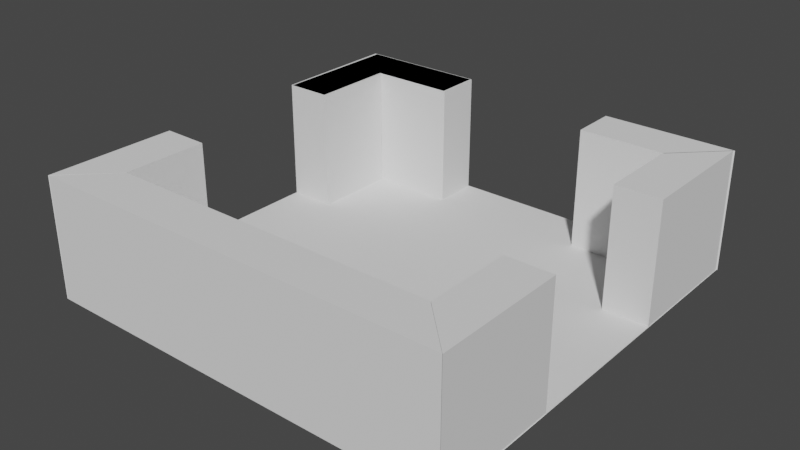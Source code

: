 # Source: 3Doors.blend  (saved by Blender 2.82.7; exported with 4.5.12 LTS)
import bpy
from mathutils import Matrix  # noqa: F401  (used for matrix-valued properties, if any)

bpy.ops.wm.read_factory_settings(use_empty=True)
scene = bpy.context.scene
scene.name = 'Scene'

# ---- collections
col_collection = bpy.data.collections.new('Collection'); scene.collection.children.link(col_collection)

# ---- world
world_world = bpy.data.worlds.new('World'); scene.world = world_world
world_world.use_nodes = True; world_world.node_tree.nodes.clear()
_N = world_world.node_tree.nodes; _L = world_world.node_tree.links
n0 = _N.new('ShaderNodeOutputWorld'); n0.name = 'World Output'; n0.location = (300, 300)
n1 = _N.new('ShaderNodeBackground'); n1.name = 'Background'; n1.location = (10, 300)
n1.inputs[0].default_value = (0.05088, 0.05088, 0.05088, 1.0)
_L.new(n1.outputs[0], n0.inputs[0])
n0.is_active_output = True
world_world.color = (0.05088, 0.05088, 0.05088)
world_world.use_sun_shadow = False
world_world.sun_shadow_jitter_overblur = 0.0

# ---- meshes
me_plane = bpy.data.meshes.new('Plane')
me_plane.from_pydata([(-1.0, -1.0, 0.0), (1.0, -1.0, 0.0), (-1.0, 1.0, 0.0), (1.0, 1.0, 0.0)], [], [(0, 1, 3, 2)])
_uv = me_plane.uv_layers.new(name='UVMap')
_uv.uv.foreach_set('vector', [0.0, 0.0, 1.0, 0.0, 1.0, 1.0, 0.0, 1.0])
me_plane.use_remesh_fix_poles = True
me_plane.use_remesh_preserve_attributes = False
me_plane.use_mirror_vertex_groups = False
me_plane.update()
me_cube_007 = bpy.data.meshes.new('Cube.007')
me_cube_007.from_pydata([(-1.872, 1.0, -1.0), (-1.872, 1.0, 1.0), (1.0, -1.856, -1.0), (1.0, -1.856, 1.0), (1.0, 1.0, -1.0), (1.0, 1.0, 1.0), (0.0, 1.0, -1.0), (0.0, 1.0, 1.0), (0.0, -1.856, -1.0), (0.0, -1.856, 1.0), (-1.872, 0.0, -1.0), (-1.872, 0.0, 1.0), (1.0, 0.0, -1.0), (1.0, 0.0, 1.0), (0.0, 0.0, 1.0), (0.0, 0.0, -1.0)], [], [(10, 11, 1, 0), (6, 7, 5, 4), (12, 13, 3, 2), (15, 12, 2, 8), (13, 14, 9, 3), (15, 14, 11, 10), (2, 3, 9, 8), (0, 1, 7, 6), (0, 6, 15, 10), (5, 7, 14, 13), (7, 1, 11, 14), (6, 4, 12, 15), (4, 5, 13, 12), (15, 8, 9, 14)])
_uv = me_cube_007.uv_layers.new(name='UVMap')
_uv.uv.foreach_set('vector', [0.375, 0.125, 0.625, 0.125, 0.625, 0.25, 0.375, 0.25, 0.375, 0.375, 0.625, 0.375, 0.625, 0.5, 0.375, 0.5, 0.375, 0.625, 0.625, 0.625, 0.625, 0.75, 0.375, 0.75, 0.25, 0.625, 0.375, 0.625, 0.375, 0.75, 0.25, 0.75, 0.625, 0.625, 0.75, 0.625, 0.75, 0.75, 0.625, 0.75, 0.25, 0.625, 0.75, 0.625, 0.625, 0.125, 0.125, 0.625, 0.375, 0.75, 0.625, 0.75, 0.625, 0.875, 0.375, 0.875, 0.375, 0.25, 0.625, 0.25, 0.625, 0.375, 0.375, 0.375, 0.125, 0.5, 0.25, 0.5, 0.25, 0.625, 0.125, 0.625, 0.625, 0.5, 0.75, 0.5, 0.75, 0.625, 0.625, 0.625, 0.75, 0.5, 0.875, 0.5, 0.875, 0.625, 0.75, 0.625, 0.25, 0.5, 0.375, 0.5, 0.375, 0.625, 0.25, 0.625, 0.375, 0.5, 0.625, 0.5, 0.625, 0.625, 0.375, 0.625, 0.25, 0.625, 0.25, 0.75, 0.625, 0.875, 0.75, 0.625])
me_cube_007.use_remesh_fix_poles = True
me_cube_007.use_remesh_preserve_attributes = False
me_cube_007.use_mirror_vertex_groups = False
me_cube_007.update()
me_cube_008 = bpy.data.meshes.new('Cube.008')
me_cube_008.from_pydata([(-1.872, 1.0, -1.0), (-1.872, 1.0, 1.0), (1.0, 1.0, -1.0), (1.0, 1.0, 1.0), (0.0, 1.0, -1.0), (0.0, 1.0, 1.0), (-1.872, 0.0, -1.0), (-1.872, 0.0, 1.0), (0.0, 0.0, 1.0), (0.0, 0.0, -1.0), (-5.359, 1.0, -1.0), (-5.359, 1.0, 1.0), (-8.215, 1.0, -1.0), (-8.215, 1.0, 1.0), (-5.359, 2.687e-06, -1.0), (-5.359, 2.687e-06, 1.0), (-7.215, 1.0, -1.0), (-7.215, 1.0, 1.0), (-7.215, 2.384e-06, 1.0), (-7.215, 2.384e-06, -1.0), (-7.215, 1.0, 1.0), (-7.215, 2.384e-06, 1.0)], [], [(6, 7, 1, 0), (4, 5, 3, 2), (9, 8, 7, 6), (0, 1, 5, 4), (0, 4, 9, 6), (3, 5, 8), (5, 1, 7, 8), (3, 8, 9, 2), (16, 17, 11, 10), (19, 16, 10, 14), (17, 18, 15, 11), (10, 11, 15, 14), (17, 13, 21, 20), (13, 12, 19, 18), (12, 13, 17, 16), (19, 14, 15, 18), (1, 0, 10, 11), (7, 1, 11, 15), (6, 7, 15, 14)])
_uv = me_cube_008.uv_layers.new(name='UVMap')
_uv.uv.foreach_set('vector', [0.375, 0.125, 0.625, 0.125, 0.625, 0.25, 0.375, 0.25, 0.375, 0.375, 0.625, 0.375, 0.625, 0.5, 0.375, 0.5, 0.25, 0.625, 0.75, 0.625, 0.625, 0.125, 0.125, 0.625, 0.375, 0.25, 0.625, 0.25, 0.625, 0.375, 0.375, 0.375, 0.125, 0.5, 0.25, 0.5, 0.25, 0.625, 0.125, 0.625, 0.625, 0.5, 0.75, 0.5, 0.75, 0.625, 0.75, 0.5, 0.875, 0.5, 0.875, 0.625, 0.75, 0.625, 0.625, 0.5, 0.75, 0.625, 0.25, 0.625, 0.375, 0.5, 0.375, 0.625, 0.625, 0.625, 0.625, 0.75, 0.375, 0.75, 0.25, 0.625, 0.375, 0.625, 0.375, 0.75, 0.25, 0.75, 0.625, 0.625, 0.75, 0.625, 0.75, 0.75, 0.625, 0.75, 0.375, 0.75, 0.625, 0.75, 0.625, 0.875, 0.375, 0.875, 0.625, 0.625, 0.625, 0.5, 0.0, 0.0, 0.0, 0.0, 0.625, 0.5, 0.375, 0.5, 0.25, 0.625, 0.75, 0.625, 0.375, 0.5, 0.625, 0.5, 0.625, 0.625, 0.375, 0.625, 0.25, 0.625, 0.25, 0.75, 0.625, 0.875, 0.75, 0.625, 0.625, 0.25, 0.375, 0.25, 0.375, 0.75, 0.625, 0.75, 0.625, 0.125, 0.625, 0.25, 0.625, 0.75, 0.75, 0.75, 0.375, 0.125, 0.625, 0.125, 0.75, 0.75, 0.375, 0.875])
me_cube_008.use_remesh_fix_poles = True
me_cube_008.use_remesh_preserve_attributes = False
me_cube_008.use_mirror_vertex_groups = False
me_cube_008.update()
me_cube_010 = bpy.data.meshes.new('Cube.010')
me_cube_010.from_pydata([(-1.872, 1.0, -1.0), (-1.872, 1.0, 1.0), (1.0, 1.0, -1.0), (1.0, 1.0, 1.0), (0.0, 1.0, -1.0), (0.0, 1.0, 1.0), (-1.872, 0.0, -1.0), (-1.872, 0.0, 1.0), (0.0, 0.0, 1.0), (0.0, 0.0, -1.0), (-5.359, 1.0, -1.0), (-5.359, 1.0, 1.0), (-8.215, 1.0, -1.0), (-8.215, 1.0, 1.0), (-5.359, 2.687e-06, -1.0), (-5.359, 2.687e-06, 1.0), (-7.215, 1.0, -1.0), (-7.215, 1.0, 1.0), (-7.215, 2.384e-06, 1.0), (-7.215, 2.384e-06, -1.0), (-7.215, 1.0, 1.0), (-7.215, 2.384e-06, 1.0)], [], [(6, 7, 1, 0), (4, 5, 3, 2), (9, 8, 7, 6), (0, 1, 5, 4), (0, 4, 9, 6), (3, 5, 8), (5, 1, 7, 8), (3, 8, 9, 2), (16, 17, 11, 10), (19, 16, 10, 14), (17, 18, 15, 11), (10, 11, 15, 14), (17, 13, 21, 20), (13, 12, 19, 18), (12, 13, 17, 16), (19, 14, 15, 18)])
_uv = me_cube_010.uv_layers.new(name='UVMap')
_uv.uv.foreach_set('vector', [0.375, 0.125, 0.625, 0.125, 0.625, 0.25, 0.375, 0.25, 0.375, 0.375, 0.625, 0.375, 0.625, 0.5, 0.375, 0.5, 0.25, 0.625, 0.75, 0.625, 0.625, 0.125, 0.125, 0.625, 0.375, 0.25, 0.625, 0.25, 0.625, 0.375, 0.375, 0.375, 0.125, 0.5, 0.25, 0.5, 0.25, 0.625, 0.125, 0.625, 0.625, 0.5, 0.75, 0.5, 0.75, 0.625, 0.75, 0.5, 0.875, 0.5, 0.875, 0.625, 0.75, 0.625, 0.625, 0.5, 0.75, 0.625, 0.25, 0.625, 0.375, 0.5, 0.375, 0.625, 0.625, 0.625, 0.625, 0.75, 0.375, 0.75, 0.25, 0.625, 0.375, 0.625, 0.375, 0.75, 0.25, 0.75, 0.625, 0.625, 0.75, 0.625, 0.75, 0.75, 0.625, 0.75, 0.375, 0.75, 0.625, 0.75, 0.625, 0.875, 0.375, 0.875, 0.625, 0.625, 0.625, 0.5, 0.0, 0.0, 0.0, 0.0, 0.625, 0.5, 0.375, 0.5, 0.25, 0.625, 0.75, 0.625, 0.375, 0.5, 0.625, 0.5, 0.625, 0.625, 0.375, 0.625, 0.25, 0.625, 0.25, 0.75, 0.625, 0.875, 0.75, 0.625])
me_cube_010.use_remesh_fix_poles = True
me_cube_010.use_remesh_preserve_attributes = False
me_cube_010.use_mirror_vertex_groups = False
me_cube_010.update()
me_cube_011 = bpy.data.meshes.new('Cube.011')
me_cube_011.from_pydata([(-1.872, 1.0, -1.0), (-1.872, 1.0, 1.0), (1.0, 1.0, -1.0), (1.0, 1.0, 1.0), (0.0, 1.0, -1.0), (0.0, 1.0, 1.0), (-1.872, 0.0, -1.0), (-1.872, 0.0, 1.0), (0.0, 0.0, 1.0), (0.0, 0.0, -1.0), (-5.359, 1.0, -1.0), (-5.359, 1.0, 1.0), (-8.215, 1.0, -1.0), (-8.215, 1.0, 1.0), (-5.359, 2.687e-06, -1.0), (-5.359, 2.687e-06, 1.0), (-7.215, 1.0, -1.0), (-7.215, 1.0, 1.0), (-7.215, 2.384e-06, 1.0), (-7.215, 2.384e-06, -1.0), (-7.215, 1.0, 1.0), (-7.215, 2.384e-06, 1.0)], [], [(6, 7, 1, 0), (4, 5, 3, 2), (9, 8, 7, 6), (0, 1, 5, 4), (0, 4, 9, 6), (3, 5, 8), (5, 1, 7, 8), (3, 8, 9, 2), (16, 17, 11, 10), (19, 16, 10, 14), (17, 18, 15, 11), (10, 11, 15, 14), (17, 13, 21, 20), (13, 12, 19, 18), (12, 13, 17, 16), (19, 14, 15, 18)])
_uv = me_cube_011.uv_layers.new(name='UVMap')
_uv.uv.foreach_set('vector', [0.375, 0.125, 0.625, 0.125, 0.625, 0.25, 0.375, 0.25, 0.375, 0.375, 0.625, 0.375, 0.625, 0.5, 0.375, 0.5, 0.25, 0.625, 0.75, 0.625, 0.625, 0.125, 0.125, 0.625, 0.375, 0.25, 0.625, 0.25, 0.625, 0.375, 0.375, 0.375, 0.125, 0.5, 0.25, 0.5, 0.25, 0.625, 0.125, 0.625, 0.625, 0.5, 0.75, 0.5, 0.75, 0.625, 0.75, 0.5, 0.875, 0.5, 0.875, 0.625, 0.75, 0.625, 0.625, 0.5, 0.75, 0.625, 0.25, 0.625, 0.375, 0.5, 0.375, 0.625, 0.625, 0.625, 0.625, 0.75, 0.375, 0.75, 0.25, 0.625, 0.375, 0.625, 0.375, 0.75, 0.25, 0.75, 0.625, 0.625, 0.75, 0.625, 0.75, 0.75, 0.625, 0.75, 0.375, 0.75, 0.625, 0.75, 0.625, 0.875, 0.375, 0.875, 0.625, 0.625, 0.625, 0.5, 0.0, 0.0, 0.0, 0.0, 0.625, 0.5, 0.375, 0.5, 0.25, 0.625, 0.75, 0.625, 0.375, 0.5, 0.625, 0.5, 0.625, 0.625, 0.375, 0.625, 0.25, 0.625, 0.25, 0.75, 0.625, 0.875, 0.75, 0.625])
me_cube_011.use_remesh_fix_poles = True
me_cube_011.use_remesh_preserve_attributes = False
me_cube_011.use_mirror_vertex_groups = False
me_cube_011.update()
me_cube_012 = bpy.data.meshes.new('Cube.012')
me_cube_012.from_pydata([(-1.872, 1.0, -1.0), (-1.872, 1.0, 1.0), (1.0, 1.0, -1.0), (1.0, 1.0, 1.0), (0.0, 1.0, -1.0), (0.0, 1.0, 1.0), (-1.872, 0.0, -1.0), (-1.872, 0.0, 1.0), (0.0, 0.0, 1.0), (0.0, 0.0, -1.0), (-5.359, 1.0, -1.0), (-5.359, 1.0, 1.0), (-8.215, 1.0, -1.0), (-8.215, 1.0, 1.0), (-5.359, 2.687e-06, -1.0), (-5.359, 2.687e-06, 1.0), (-7.215, 1.0, -1.0), (-7.215, 1.0, 1.0), (-7.215, 2.384e-06, 1.0), (-7.215, 2.384e-06, -1.0), (-7.215, 1.0, 1.0), (-7.215, 2.384e-06, 1.0)], [], [(6, 7, 1, 0), (4, 5, 3, 2), (9, 8, 7, 6), (0, 1, 5, 4), (0, 4, 9, 6), (3, 5, 8), (5, 1, 7, 8), (3, 8, 9, 2), (16, 17, 11, 10), (19, 16, 10, 14), (17, 18, 15, 11), (10, 11, 15, 14), (17, 13, 21, 20), (13, 12, 19, 18), (12, 13, 17, 16), (19, 14, 15, 18)])
_uv = me_cube_012.uv_layers.new(name='UVMap')
_uv.uv.foreach_set('vector', [0.375, 0.125, 0.625, 0.125, 0.625, 0.25, 0.375, 0.25, 0.375, 0.375, 0.625, 0.375, 0.625, 0.5, 0.375, 0.5, 0.25, 0.625, 0.75, 0.625, 0.625, 0.125, 0.125, 0.625, 0.375, 0.25, 0.625, 0.25, 0.625, 0.375, 0.375, 0.375, 0.125, 0.5, 0.25, 0.5, 0.25, 0.625, 0.125, 0.625, 0.625, 0.5, 0.75, 0.5, 0.75, 0.625, 0.75, 0.5, 0.875, 0.5, 0.875, 0.625, 0.75, 0.625, 0.625, 0.5, 0.75, 0.625, 0.25, 0.625, 0.375, 0.5, 0.375, 0.625, 0.625, 0.625, 0.625, 0.75, 0.375, 0.75, 0.25, 0.625, 0.375, 0.625, 0.375, 0.75, 0.25, 0.75, 0.625, 0.625, 0.75, 0.625, 0.75, 0.75, 0.625, 0.75, 0.375, 0.75, 0.625, 0.75, 0.625, 0.875, 0.375, 0.875, 0.625, 0.625, 0.625, 0.5, 0.0, 0.0, 0.0, 0.0, 0.625, 0.5, 0.375, 0.5, 0.25, 0.625, 0.75, 0.625, 0.375, 0.5, 0.625, 0.5, 0.625, 0.625, 0.375, 0.625, 0.25, 0.625, 0.25, 0.75, 0.625, 0.875, 0.75, 0.625])
me_cube_012.use_remesh_fix_poles = True
me_cube_012.use_remesh_preserve_attributes = False
me_cube_012.use_mirror_vertex_groups = False
me_cube_012.update()

# ---- objects
ob_floor = bpy.data.objects.new('Floor', me_plane)
ob_corner2 = bpy.data.objects.new('corner2', me_cube_007)
ob_wall = bpy.data.objects.new('wall ', me_cube_008)
ob_wall__001 = bpy.data.objects.new('wall .001', me_cube_010)
ob_wall__002 = bpy.data.objects.new('wall .002', me_cube_011)
ob_wall__003 = bpy.data.objects.new('wall .003', me_cube_012)

# ---- transforms, parenting, visibility, modifiers, constraints
ob_floor.location = (0.0, 0.0, -1.615)
ob_floor.scale = (3.024, 3.024, 1.0)
ob_floor.lineart.crease_threshold = 0.0
ob_corner2.location = (-2.375, 2.37, -0.7443)
ob_corner2.rotation_euler = (0.0, -0.0, 1.571)
ob_corner2.scale = (0.6554, 0.6554, 0.8703)
ob_corner2.lineart.crease_threshold = 0.0
ob_wall.location = (-2.375, -2.371, -0.7443)
ob_wall.rotation_euler = (0.0, -0.0, 3.142)
ob_wall.scale = (0.6554, 0.6554, 0.8703)
ob_wall.lineart.crease_threshold = 0.0
ob_wall__001.location = (2.378, 2.361, -0.7443)
ob_wall__001.rotation_euler = (0.0, 0.0, 4.133e-07)
ob_wall__001.scale = (0.6554, 0.6554, 0.8703)
ob_wall__001.lineart.crease_threshold = 0.0
ob_wall__002.location = (2.36, -2.371, -0.7443)
ob_wall__002.rotation_euler = (0.0, 0.0, 4.712)
ob_wall__002.scale = (0.6554, 0.6554, 0.8703)
ob_wall__002.lineart.crease_threshold = 0.0
ob_wall__003.location = (-2.342, 2.351, -0.7443)
ob_wall__003.rotation_euler = (0.0, -0.0, 7.845)
ob_wall__003.scale = (0.6554, 0.6554, 0.8703)
ob_wall__003.lineart.crease_threshold = 0.0

# ---- collection membership
col_collection.objects.link(ob_floor)
col_collection.objects.link(ob_corner2)
col_collection.objects.link(ob_wall)
col_collection.objects.link(ob_wall__001)
col_collection.objects.link(ob_wall__002)
col_collection.objects.link(ob_wall__003)

# ---- scene / render settings (as saved in the file)
scene.frame_start = 1; scene.frame_end = 250; scene.frame_set(1)
scene.render.engine = 'BLENDER_EEVEE_NEXT'
scene.cycles.use_denoising = False
scene.cycles.samples = 128
scene.cycles.sampling_pattern = 'TABULATED_SOBOL'
scene.cycles.use_adaptive_sampling = False
scene.cycles.use_light_tree = False
scene.view_settings.view_transform = 'Filmic'
bpy.context.view_layer.update()

# ---- added for rendering (the .blend has no active camera and no usable light): camera, sun
cam_auto = bpy.data.cameras.new('AutoCamera')
cam_auto.lens = 50.0
cam_auto.sensor_width = 36.0
cam_auto.clip_end = 1000.0
ob_auto_camera = bpy.data.objects.new('AutoCamera', cam_auto)
scene.collection.objects.link(ob_auto_camera)
ob_auto_camera.location = (8.09642, -9.72543, 5.73651)
ob_auto_camera.rotation_euler = (1.09748, -7.21219e-08, 0.694738)
scene.camera = ob_auto_camera
light_auto_sun = bpy.data.lights.new('AutoSun', 'SUN')
light_auto_sun.energy = 3.0
light_auto_sun.angle = 0.0523599
ob_auto_sun = bpy.data.objects.new('AutoSun', light_auto_sun)
scene.collection.objects.link(ob_auto_sun)
ob_auto_sun.rotation_euler = (0.872665, 0.174533, 0.523599)
bpy.context.view_layer.update()
